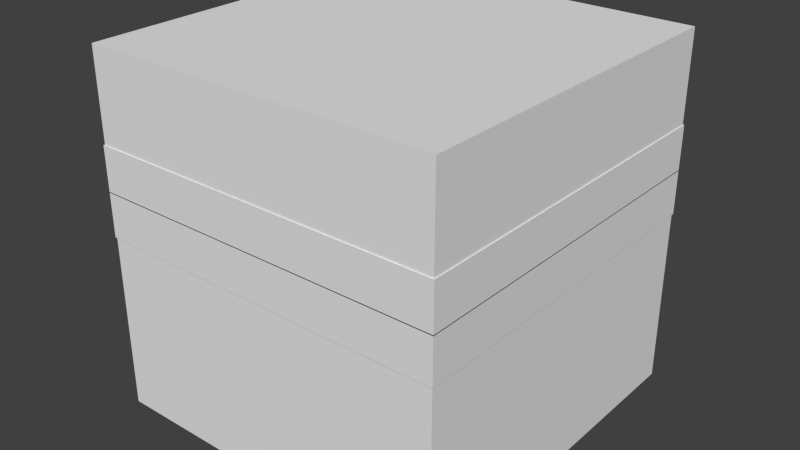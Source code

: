 # Source: magma_cube.blend  (saved by Blender 2.76.0; exported with 4.5.12 LTS)
import bpy
from mathutils import Matrix  # noqa: F401  (used for matrix-valued properties, if any)

bpy.ops.wm.read_factory_settings(use_empty=True)
scene = bpy.context.scene
scene.name = 'Scene'

# ---- collections
col_collection_1 = bpy.data.collections.new('Collection 1'); scene.collection.children.link(col_collection_1)

# ---- world
world_world = bpy.data.worlds.new('World'); scene.world = world_world
world_world.color = (0.05088, 0.05088, 0.05088)
world_world.use_sun_shadow = False
world_world.sun_shadow_jitter_overblur = 0.0
world_world.cycles.sampling_method = 'MANUAL'
world_world.cycles.sample_map_resolution = 256

# ---- meshes
me_cube_003 = bpy.data.meshes.new('Cube.003')
me_cube_003.from_pydata([(-1.0, -1.0, -1.0), (-1.0, -1.0, 1.0), (-1.0, 1.0, -1.0), (-1.0, 1.0, 1.0), (1.0, -1.0, -1.0), (1.0, -1.0, 1.0), (1.0, 1.0, -1.0), (1.0, 1.0, 1.0)], [], [(0, 1, 3, 2), (2, 3, 7, 6), (6, 7, 5, 4), (4, 5, 1, 0), (2, 6, 4, 0), (7, 3, 1, 5)])
_uv = me_cube_003.uv_layers.new(name='UVMap')
_uv.uv.foreach_set('vector', [0.5, 0.4062, 0.5, 0.4375, 0.375, 0.4375, 0.375, 0.4062, 0.875, 0.4062, 0.875, 0.4375, 0.75, 0.4375, 0.75, 0.4062, 0.75, 0.4062, 0.75, 0.4375, 0.625, 0.4375, 0.625, 0.4062, 0.625, 0.4062, 0.625, 0.4375, 0.5, 0.4375, 0.5, 0.4062, 0.75, 0.6875, 0.625, 0.6875, 0.625, 0.4375, 0.75, 0.4375, 0.625, 0.6875, 0.5, 0.6875, 0.5, 0.4375, 0.625, 0.4375])
me_cube_003.use_remesh_preserve_volume = False
me_cube_003.use_remesh_preserve_attributes = False
me_cube_003.use_mirror_vertex_groups = False
me_cube_003.update()
me_cube_002 = bpy.data.meshes.new('Cube.002')
me_cube_002.from_pydata([(-1.0, -1.0, -1.0), (-1.0, -1.0, 1.0), (-1.0, 1.0, -1.0), (-1.0, 1.0, 1.0), (1.0, -1.0, -1.0), (1.0, -1.0, 1.0), (1.0, 1.0, -1.0), (1.0, 1.0, 1.0)], [], [(0, 1, 3, 2), (2, 3, 7, 6), (6, 7, 5, 4), (4, 5, 1, 0), (2, 6, 4, 0), (7, 3, 1, 5)])
_uv = me_cube_002.uv_layers.new(name='UVMap')
_uv.uv.foreach_set('vector', [0.5, 0.125, 0.5, 0.1562, 0.375, 0.1562, 0.375, 0.125, 0.875, 0.125, 0.875, 0.1562, 0.75, 0.1562, 0.75, 0.125, 0.75, 0.125, 0.75, 0.1562, 0.625, 0.1562, 0.625, 0.125, 0.625, 0.125, 0.625, 0.1562, 0.5, 0.1562, 0.5, 0.125, 0.75, 0.4062, 0.625, 0.4062, 0.625, 0.1562, 0.75, 0.1562, 0.625, 0.4062, 0.5, 0.4062, 0.5, 0.1562, 0.625, 0.1562])
me_cube_002.use_remesh_preserve_volume = False
me_cube_002.use_remesh_preserve_attributes = False
me_cube_002.use_mirror_vertex_groups = False
me_cube_002.update()
me_cube_001 = bpy.data.meshes.new('Cube.001')
me_cube_001.from_pydata([(-1.0, -1.0, -1.0), (-1.0, -1.0, 1.0), (-1.0, 1.0, -1.0), (-1.0, 1.0, 1.0), (1.0, -1.0, -1.0), (1.0, -1.0, 1.0), (1.0, 1.0, -1.0), (1.0, 1.0, 1.0)], [], [(0, 1, 3, 2), (2, 3, 7, 6), (6, 7, 5, 4), (4, 5, 1, 0), (2, 6, 4, 0), (7, 3, 1, 5)])
_uv = me_cube_001.uv_layers.new(name='UVMap')
_uv.uv.foreach_set('vector', [0.09375, 0.125, 0.09375, 0.3125, 0.0, 0.3125, 0.0, 0.125, 0.375, 0.125, 0.375, 0.3125, 0.2812, 0.3125, 0.2812, 0.125, 0.2812, 0.125, 0.2812, 0.3125, 0.1875, 0.3125, 0.1875, 0.125, 0.1875, 0.125, 0.1875, 0.3125, 0.09375, 0.3125, 0.09375, 0.125, 0.2812, 0.5, 0.1875, 0.5, 0.1875, 0.3125, 0.2812, 0.3125, 0.1875, 0.5, 0.09375, 0.5, 0.09375, 0.3125, 0.1875, 0.3125])
me_cube_001.use_remesh_preserve_volume = False
me_cube_001.use_remesh_preserve_attributes = False
me_cube_001.use_mirror_vertex_groups = False
me_cube_001.update()
me_cube = bpy.data.meshes.new('Cube')
me_cube.from_pydata([(-1.0, -1.0, -1.0), (-1.0, -1.0, 1.0), (-1.0, 1.0, -1.0), (-1.0, 1.0, 1.0), (1.0, -1.0, -1.0), (1.0, -1.0, 1.0), (1.0, 1.0, -1.0), (1.0, 1.0, 1.0)], [], [(0, 1, 3, 2), (2, 3, 7, 6), (6, 7, 5, 4), (4, 5, 1, 0), (2, 6, 4, 0), (7, 3, 1, 5)])
_uv = me_cube.uv_layers.new(name='UVMap')
_uv.uv.foreach_set('vector', [0.125, 0.5, 0.125, 0.75, 0.0, 0.75, 0.0, 0.5, 0.5, 0.5, 0.5, 0.75, 0.375, 0.75, 0.375, 0.5, 0.375, 0.5, 0.375, 0.75, 0.25, 0.75, 0.25, 0.5, 0.25, 0.5, 0.25, 0.75, 0.125, 0.75, 0.125, 0.5, 0.375, 1.0, 0.25, 1.0, 0.25, 0.75, 0.375, 0.75, 0.25, 1.0, 0.125, 1.0, 0.125, 0.75, 0.25, 0.75])
me_cube.use_remesh_preserve_volume = False
me_cube.use_remesh_preserve_attributes = False
me_cube.use_mirror_vertex_groups = False
me_cube.update()

# ---- objects
ob_cube_003 = bpy.data.objects.new('Cube.003', me_cube_003)
ob_cube_002 = bpy.data.objects.new('Cube.002', me_cube_002)
ob_cube_001 = bpy.data.objects.new('Cube.001', me_cube_001)
ob_cube = bpy.data.objects.new('Cube', me_cube)

# ---- transforms, parenting, visibility, modifiers, constraints
ob_cube_003.location = (0.0, 0.0, 1.098)
ob_cube_003.scale = (0.8043, 0.8043, 0.1005)
ob_cube_003.lineart.crease_threshold = 0.0
ob_cube_002.location = (0.0, 0.0, 0.9005)
ob_cube_002.scale = (0.8043, 0.8043, 0.1005)
ob_cube_002.lineart.crease_threshold = 0.0
ob_cube_001.location = (0.0, 0.0, 0.7859)
ob_cube_001.scale = (0.6, 0.6, 0.6)
ob_cube_001.lineart.crease_threshold = 0.0
ob_cube.location = (0.0, 0.0, 0.8027)
ob_cube.scale = (0.8, 0.8, 0.8)
ob_cube.lineart.crease_threshold = 0.0

# ---- collection membership
col_collection_1.objects.link(ob_cube_003)
col_collection_1.objects.link(ob_cube_002)
col_collection_1.objects.link(ob_cube_001)
col_collection_1.objects.link(ob_cube)

# ---- scene / render settings (as saved in the file)
scene.frame_start = 1; scene.frame_end = 250; scene.frame_set(1)
scene.render.engine = 'BLENDER_EEVEE_NEXT'
scene.render.resolution_percentage = 50
scene.render.dither_intensity = 0.0
scene.render.film_transparent = True
scene.cycles.use_denoising = False
scene.cycles.samples = 10
scene.cycles.sampling_pattern = 'TABULATED_SOBOL'
scene.cycles.light_sampling_threshold = 0.0
scene.cycles.use_adaptive_sampling = False
scene.cycles.use_light_tree = False
scene.cycles.blur_glossy = 0.0
scene.cycles.pixel_filter_type = 'GAUSSIAN'
scene.cycles.sample_clamp_indirect = 0.0
scene.view_settings.view_transform = 'Standard'
bpy.context.view_layer.update()

# ---- added for rendering (the .blend has no active camera and no usable light): camera, sun
cam_auto = bpy.data.cameras.new('AutoCamera')
cam_auto.lens = 50.0
cam_auto.sensor_width = 36.0
cam_auto.clip_end = 1000.0
ob_auto_camera = bpy.data.objects.new('AutoCamera', cam_auto)
scene.collection.objects.link(ob_auto_camera)
ob_auto_camera.location = (2.57334, -3.08801, 2.86134)
ob_auto_camera.rotation_euler = (1.09748, -7.21219e-08, 0.694738)
scene.camera = ob_auto_camera
light_auto_sun = bpy.data.lights.new('AutoSun', 'SUN')
light_auto_sun.energy = 3.0
light_auto_sun.angle = 0.0523599
ob_auto_sun = bpy.data.objects.new('AutoSun', light_auto_sun)
scene.collection.objects.link(ob_auto_sun)
ob_auto_sun.rotation_euler = (0.872665, 0.174533, 0.523599)
bpy.context.view_layer.update()
